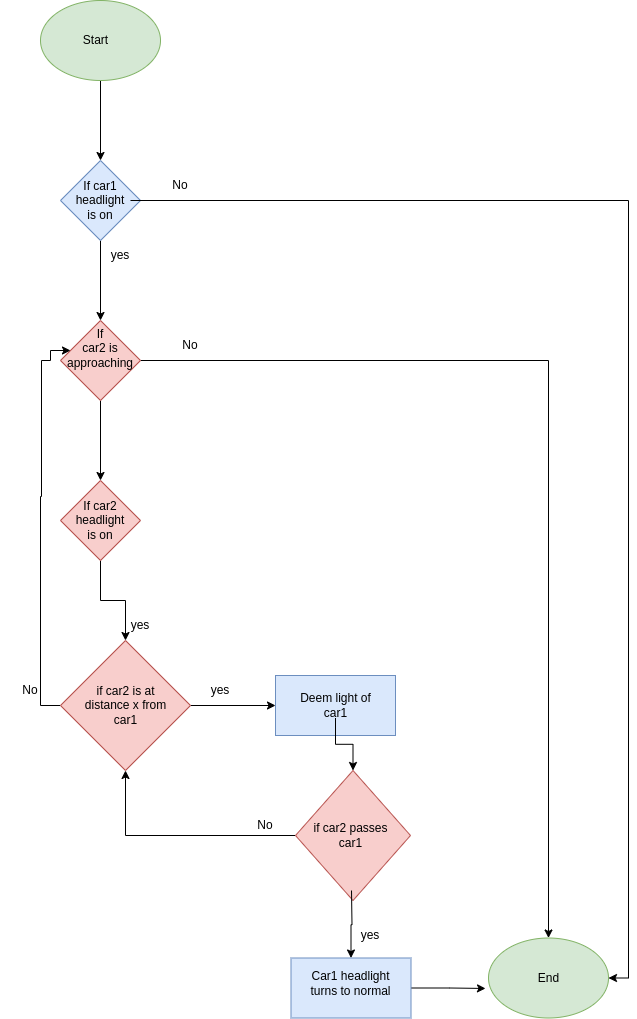

The diagram above was exported from draw.io. Its source (the exported page's mxGraphModel, read from the mxfile embedded in the PNG):
<mxGraphModel dx="1434" dy="764" grid="1" gridSize="10" guides="1" tooltips="1" connect="1" arrows="1" fold="1" page="1" pageScale="1" pageWidth="827" pageHeight="1169" background="#FFFFFF" math="0" shadow="0">
  <root>
    <mxCell id="0" />
    <mxCell id="1" parent="0" />
    <mxCell id="E2ci0a5AMZ_rC1wp7toq-4" value="" style="edgeStyle=orthogonalEdgeStyle;rounded=0;orthogonalLoop=1;jettySize=auto;html=1;" parent="1" source="E2ci0a5AMZ_rC1wp7toq-1" target="E2ci0a5AMZ_rC1wp7toq-3" edge="1">
      <mxGeometry relative="1" as="geometry" />
    </mxCell>
    <mxCell id="E2ci0a5AMZ_rC1wp7toq-1" value="" style="ellipse;whiteSpace=wrap;html=1;fillColor=#d5e8d4;strokeColor=#82b366;" parent="1" vertex="1">
      <mxGeometry x="100" y="60" width="120" height="80" as="geometry" />
    </mxCell>
    <mxCell id="E2ci0a5AMZ_rC1wp7toq-6" value="" style="edgeStyle=orthogonalEdgeStyle;rounded=0;orthogonalLoop=1;jettySize=auto;html=1;" parent="1" source="E2ci0a5AMZ_rC1wp7toq-3" target="E2ci0a5AMZ_rC1wp7toq-5" edge="1">
      <mxGeometry relative="1" as="geometry" />
    </mxCell>
    <mxCell id="E2ci0a5AMZ_rC1wp7toq-3" value="" style="rhombus;whiteSpace=wrap;html=1;fillColor=#dae8fc;strokeColor=#6c8ebf;" parent="1" vertex="1">
      <mxGeometry x="120" y="220" width="80" height="80" as="geometry" />
    </mxCell>
    <mxCell id="E2ci0a5AMZ_rC1wp7toq-8" value="" style="edgeStyle=orthogonalEdgeStyle;rounded=0;orthogonalLoop=1;jettySize=auto;html=1;" parent="1" source="E2ci0a5AMZ_rC1wp7toq-5" target="E2ci0a5AMZ_rC1wp7toq-7" edge="1">
      <mxGeometry relative="1" as="geometry" />
    </mxCell>
    <mxCell id="XMqAQB6-EdkklR1PsXKx-7" style="edgeStyle=orthogonalEdgeStyle;rounded=0;orthogonalLoop=1;jettySize=auto;html=1;entryX=0.5;entryY=0;entryDx=0;entryDy=0;" parent="1" source="E2ci0a5AMZ_rC1wp7toq-5" target="E2ci0a5AMZ_rC1wp7toq-32" edge="1">
      <mxGeometry relative="1" as="geometry" />
    </mxCell>
    <mxCell id="E2ci0a5AMZ_rC1wp7toq-5" value="" style="rhombus;whiteSpace=wrap;html=1;fillColor=#f8cecc;strokeColor=#b85450;align=center;fontFamily=Courier New;" parent="1" vertex="1">
      <mxGeometry x="120" y="380" width="80" height="80" as="geometry" />
    </mxCell>
    <mxCell id="E2ci0a5AMZ_rC1wp7toq-16" value="" style="edgeStyle=orthogonalEdgeStyle;rounded=0;orthogonalLoop=1;jettySize=auto;html=1;" parent="1" source="E2ci0a5AMZ_rC1wp7toq-7" target="E2ci0a5AMZ_rC1wp7toq-15" edge="1">
      <mxGeometry relative="1" as="geometry" />
    </mxCell>
    <mxCell id="E2ci0a5AMZ_rC1wp7toq-7" value="" style="rhombus;whiteSpace=wrap;html=1;fillColor=#f8cecc;strokeColor=#b85450;" parent="1" vertex="1">
      <mxGeometry x="120" y="540" width="80" height="80" as="geometry" />
    </mxCell>
    <mxCell id="E2ci0a5AMZ_rC1wp7toq-13" value="" style="edgeStyle=orthogonalEdgeStyle;rounded=0;orthogonalLoop=1;jettySize=auto;html=1;entryX=1;entryY=0.5;entryDx=0;entryDy=0;" parent="1" source="E2ci0a5AMZ_rC1wp7toq-9" target="E2ci0a5AMZ_rC1wp7toq-32" edge="1">
      <mxGeometry relative="1" as="geometry">
        <mxPoint x="670" y="430" as="targetPoint" />
      </mxGeometry>
    </mxCell>
    <mxCell id="E2ci0a5AMZ_rC1wp7toq-9" value="If car1 headlight is on" style="text;strokeColor=none;align=center;fillColor=none;html=1;verticalAlign=middle;whiteSpace=wrap;rounded=0;" parent="1" vertex="1">
      <mxGeometry x="130" y="245" width="60" height="30" as="geometry" />
    </mxCell>
    <mxCell id="E2ci0a5AMZ_rC1wp7toq-10" value="If &lt;br&gt;car2 is approaching" style="text;strokeColor=none;align=center;fillColor=none;html=1;verticalAlign=middle;whiteSpace=wrap;rounded=0;" parent="1" vertex="1">
      <mxGeometry x="130" y="395" width="60" height="25" as="geometry" />
    </mxCell>
    <mxCell id="E2ci0a5AMZ_rC1wp7toq-11" value="If car2 headlight is on" style="text;strokeColor=none;align=center;fillColor=none;html=1;verticalAlign=middle;whiteSpace=wrap;rounded=0;" parent="1" vertex="1">
      <mxGeometry x="130" y="565" width="60" height="30" as="geometry" />
    </mxCell>
    <mxCell id="E2ci0a5AMZ_rC1wp7toq-18" style="edgeStyle=orthogonalEdgeStyle;rounded=0;orthogonalLoop=1;jettySize=auto;html=1;" parent="1" source="E2ci0a5AMZ_rC1wp7toq-15" target="E2ci0a5AMZ_rC1wp7toq-5" edge="1">
      <mxGeometry relative="1" as="geometry">
        <mxPoint x="90" y="410" as="targetPoint" />
        <Array as="points">
          <mxPoint x="100" y="765" />
          <mxPoint x="100" y="556" />
          <mxPoint x="101" y="556" />
          <mxPoint x="101" y="420" />
          <mxPoint x="110" y="420" />
          <mxPoint x="110" y="410" />
        </Array>
      </mxGeometry>
    </mxCell>
    <mxCell id="E2ci0a5AMZ_rC1wp7toq-21" value="" style="edgeStyle=orthogonalEdgeStyle;rounded=0;orthogonalLoop=1;jettySize=auto;html=1;" parent="1" source="E2ci0a5AMZ_rC1wp7toq-15" target="E2ci0a5AMZ_rC1wp7toq-20" edge="1">
      <mxGeometry relative="1" as="geometry" />
    </mxCell>
    <mxCell id="E2ci0a5AMZ_rC1wp7toq-15" value="" style="rhombus;whiteSpace=wrap;html=1;fillColor=#f8cecc;strokeColor=#b85450;" parent="1" vertex="1">
      <mxGeometry x="120" y="700" width="130" height="130" as="geometry" />
    </mxCell>
    <mxCell id="E2ci0a5AMZ_rC1wp7toq-17" value="if car2 is at distance x from car1" style="text;strokeColor=none;align=center;fillColor=none;html=1;verticalAlign=middle;whiteSpace=wrap;rounded=0;" parent="1" vertex="1">
      <mxGeometry x="140.5" y="752.5" width="89" height="25" as="geometry" />
    </mxCell>
    <mxCell id="E2ci0a5AMZ_rC1wp7toq-20" value="" style="whiteSpace=wrap;html=1;fillColor=#dae8fc;strokeColor=#6c8ebf;" parent="1" vertex="1">
      <mxGeometry x="335" y="735" width="120" height="60" as="geometry" />
    </mxCell>
    <mxCell id="E2ci0a5AMZ_rC1wp7toq-24" value="" style="edgeStyle=orthogonalEdgeStyle;rounded=0;orthogonalLoop=1;jettySize=auto;html=1;" parent="1" source="E2ci0a5AMZ_rC1wp7toq-22" target="E2ci0a5AMZ_rC1wp7toq-23" edge="1">
      <mxGeometry relative="1" as="geometry" />
    </mxCell>
    <mxCell id="E2ci0a5AMZ_rC1wp7toq-22" value="Deem light of car1" style="text;strokeColor=none;align=center;fillColor=none;html=1;verticalAlign=middle;whiteSpace=wrap;rounded=0;" parent="1" vertex="1">
      <mxGeometry x="350.5" y="752.5" width="89" height="25" as="geometry" />
    </mxCell>
    <mxCell id="E2ci0a5AMZ_rC1wp7toq-25" style="edgeStyle=orthogonalEdgeStyle;rounded=0;orthogonalLoop=1;jettySize=auto;html=1;entryX=0.5;entryY=1;entryDx=0;entryDy=0;" parent="1" source="E2ci0a5AMZ_rC1wp7toq-23" target="E2ci0a5AMZ_rC1wp7toq-15" edge="1">
      <mxGeometry relative="1" as="geometry">
        <mxPoint x="185" y="840" as="targetPoint" />
      </mxGeometry>
    </mxCell>
    <mxCell id="E2ci0a5AMZ_rC1wp7toq-23" value="" style="rhombus;whiteSpace=wrap;html=1;fillColor=#f8cecc;strokeColor=#b85450;" parent="1" vertex="1">
      <mxGeometry x="355" y="830" width="115" height="130" as="geometry" />
    </mxCell>
    <mxCell id="XMqAQB6-EdkklR1PsXKx-6" value="" style="edgeStyle=orthogonalEdgeStyle;rounded=0;orthogonalLoop=1;jettySize=auto;html=1;" parent="1" target="E2ci0a5AMZ_rC1wp7toq-27" edge="1">
      <mxGeometry relative="1" as="geometry">
        <mxPoint x="411" y="950" as="sourcePoint" />
      </mxGeometry>
    </mxCell>
    <mxCell id="E2ci0a5AMZ_rC1wp7toq-26" value="if car2 passes car1" style="text;strokeColor=none;align=center;fillColor=none;html=1;verticalAlign=middle;whiteSpace=wrap;rounded=0;" parent="1" vertex="1">
      <mxGeometry x="366" y="882.5" width="89" height="25" as="geometry" />
    </mxCell>
    <mxCell id="w5cCR2feVLILmNb8bUOx-14" style="edgeStyle=orthogonalEdgeStyle;rounded=0;orthogonalLoop=1;jettySize=auto;html=1;entryX=-0.025;entryY=0.631;entryDx=0;entryDy=0;entryPerimeter=0;" parent="1" source="E2ci0a5AMZ_rC1wp7toq-27" target="E2ci0a5AMZ_rC1wp7toq-32" edge="1">
      <mxGeometry relative="1" as="geometry" />
    </mxCell>
    <mxCell id="E2ci0a5AMZ_rC1wp7toq-27" value="" style="whiteSpace=wrap;html=1;fillColor=#dae8fc;strokeColor=#6c8ebf;" parent="1" vertex="1">
      <mxGeometry x="350.5" y="1017.5" width="120" height="60" as="geometry" />
    </mxCell>
    <mxCell id="E2ci0a5AMZ_rC1wp7toq-29" value="Car1 headlight turns to normal" style="text;strokeColor=none;align=center;fillColor=none;html=1;verticalAlign=middle;whiteSpace=wrap;rounded=0;" parent="1" vertex="1">
      <mxGeometry x="366" y="1030" width="89" height="25" as="geometry" />
    </mxCell>
    <mxCell id="E2ci0a5AMZ_rC1wp7toq-32" value="" style="ellipse;whiteSpace=wrap;html=1;fillColor=#d5e8d4;strokeColor=#82b366;" parent="1" vertex="1">
      <mxGeometry x="548" y="997.5" width="120" height="80" as="geometry" />
    </mxCell>
    <mxCell id="E2ci0a5AMZ_rC1wp7toq-33" value="End" style="text;strokeColor=none;align=center;fillColor=none;html=1;verticalAlign=middle;whiteSpace=wrap;rounded=0;" parent="1" vertex="1">
      <mxGeometry x="563.5" y="1025" width="89" height="25" as="geometry" />
    </mxCell>
    <mxCell id="E2ci0a5AMZ_rC1wp7toq-34" value="Start" style="text;strokeColor=none;align=center;fillColor=none;html=1;verticalAlign=middle;whiteSpace=wrap;rounded=0;" parent="1" vertex="1">
      <mxGeometry x="111" y="87.5" width="89" height="25" as="geometry" />
    </mxCell>
    <mxCell id="w5cCR2feVLILmNb8bUOx-1" value="yes" style="text;strokeColor=none;align=center;fillColor=none;html=1;verticalAlign=middle;whiteSpace=wrap;rounded=0;" parent="1" vertex="1">
      <mxGeometry x="150" y="300" width="60" height="30" as="geometry" />
    </mxCell>
    <mxCell id="w5cCR2feVLILmNb8bUOx-3" value="No" style="text;strokeColor=none;align=center;fillColor=none;html=1;verticalAlign=middle;whiteSpace=wrap;rounded=0;" parent="1" vertex="1">
      <mxGeometry x="210" y="230" width="60" height="30" as="geometry" />
    </mxCell>
    <mxCell id="w5cCR2feVLILmNb8bUOx-4" value="yes" style="text;strokeColor=none;align=center;fillColor=none;html=1;verticalAlign=middle;whiteSpace=wrap;rounded=0;" parent="1" vertex="1">
      <mxGeometry x="250" y="735" width="60" height="30" as="geometry" />
    </mxCell>
    <mxCell id="w5cCR2feVLILmNb8bUOx-5" value="No" style="text;strokeColor=none;align=center;fillColor=none;html=1;verticalAlign=middle;whiteSpace=wrap;rounded=0;" parent="1" vertex="1">
      <mxGeometry x="220" y="390" width="60" height="30" as="geometry" />
    </mxCell>
    <mxCell id="w5cCR2feVLILmNb8bUOx-6" value="yes" style="text;strokeColor=none;align=center;fillColor=none;html=1;verticalAlign=middle;whiteSpace=wrap;rounded=0;" parent="1" vertex="1">
      <mxGeometry x="169.5" y="670" width="60" height="30" as="geometry" />
    </mxCell>
    <mxCell id="w5cCR2feVLILmNb8bUOx-7" value="No" style="text;strokeColor=none;align=center;fillColor=none;html=1;verticalAlign=middle;whiteSpace=wrap;rounded=0;" parent="1" vertex="1">
      <mxGeometry x="60" y="735" width="60" height="30" as="geometry" />
    </mxCell>
    <mxCell id="w5cCR2feVLILmNb8bUOx-12" value="yes" style="text;strokeColor=none;align=center;fillColor=none;html=1;verticalAlign=middle;whiteSpace=wrap;rounded=0;" parent="1" vertex="1">
      <mxGeometry x="400" y="980" width="60" height="30" as="geometry" />
    </mxCell>
    <mxCell id="w5cCR2feVLILmNb8bUOx-13" value="No" style="text;strokeColor=none;align=center;fillColor=none;html=1;verticalAlign=middle;whiteSpace=wrap;rounded=0;" parent="1" vertex="1">
      <mxGeometry x="295" y="870" width="60" height="30" as="geometry" />
    </mxCell>
  </root>
</mxGraphModel>